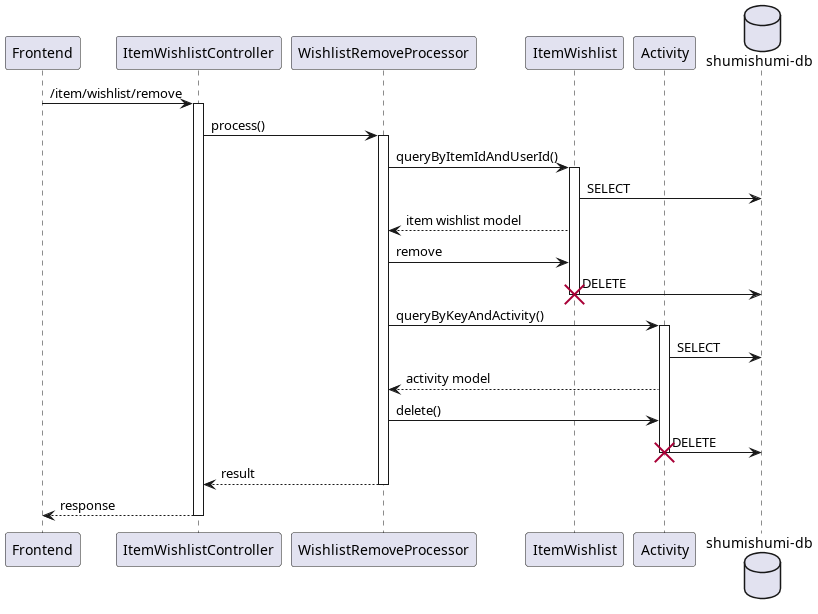

The diagram above was rendered by PlantUML. Its source (embedded in the PNG):
@startuml remove
participant "Frontend" as fe
participant "ItemWishlistController" as iwc

participant "WishlistRemoveProcessor" as proc

participant "ItemWishlist" as iwm

participant "Activity" as am

database "shumishumi-db" as db

fe -> iwc++ : /item/wishlist/remove
iwc -> proc++ : process()

proc -> iwm++ : queryByItemIdAndUserId()
iwm -> db : SELECT
proc <-- iwm : item wishlist model

proc -> iwm : remove
iwm -> db : DELETE
deactivate iwm
destroy iwm

proc -> am++ : queryByKeyAndActivity()
am -> db : SELECT
proc <-- am : activity model

proc -> am : delete()
am -> db : DELETE
deactivate am
destroy am

return result
return response

@enduml